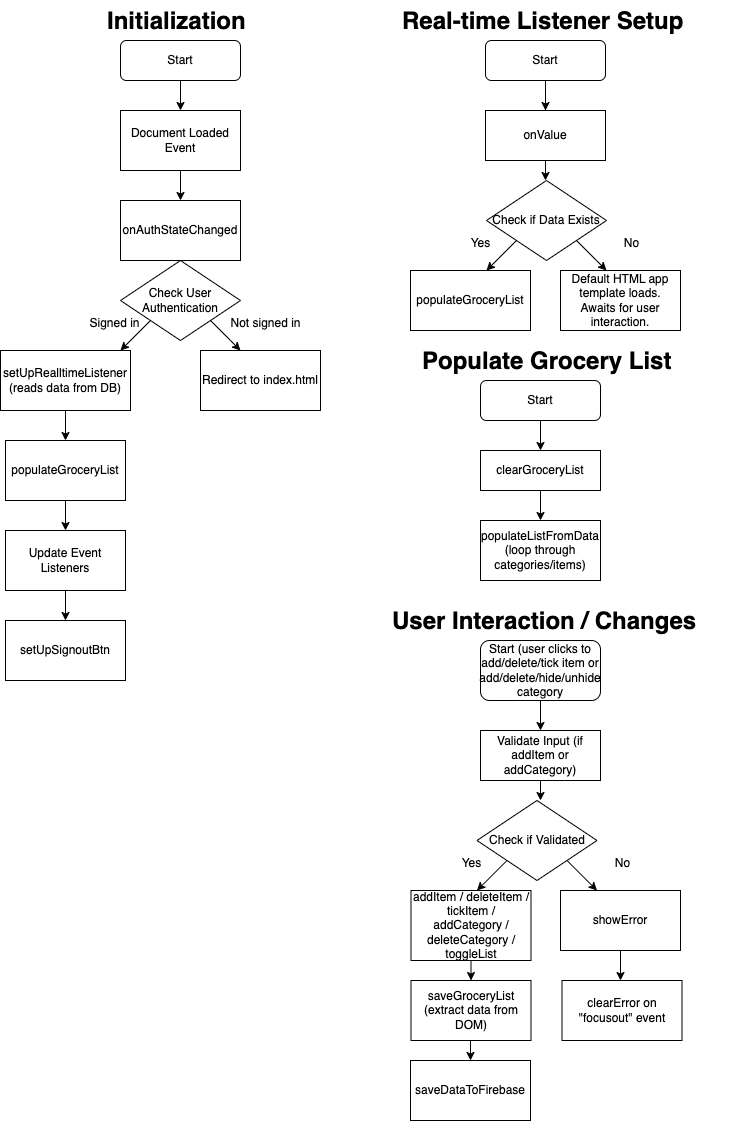

The diagram above was exported from draw.io. Its source (the exported page's mxGraphModel, read from the mxfile embedded in the PNG):
<mxGraphModel dx="1141" dy="728" grid="1" gridSize="10" guides="1" tooltips="1" connect="1" arrows="1" fold="1" page="1" pageScale="1" pageWidth="827" pageHeight="1169" math="0" shadow="0">
  <root>
    <mxCell id="WIyWlLk6GJQsqaUBKTNV-0" />
    <mxCell id="WIyWlLk6GJQsqaUBKTNV-1" parent="WIyWlLk6GJQsqaUBKTNV-0" />
    <mxCell id="WIyWlLk6GJQsqaUBKTNV-3" value="Start" style="rounded=1;whiteSpace=wrap;html=1;fontSize=12;glass=0;strokeWidth=1;shadow=0;" parent="WIyWlLk6GJQsqaUBKTNV-1" vertex="1">
      <mxGeometry x="160" y="40" width="120" height="40" as="geometry" />
    </mxCell>
    <mxCell id="eaMKi5AUUHaA2w6sGVUq-1" value="Document Loaded Event" style="rounded=0;whiteSpace=wrap;html=1;" parent="WIyWlLk6GJQsqaUBKTNV-1" vertex="1">
      <mxGeometry x="160" y="110" width="120" height="60" as="geometry" />
    </mxCell>
    <mxCell id="eaMKi5AUUHaA2w6sGVUq-2" value="" style="endArrow=classic;html=1;rounded=0;exitX=0.5;exitY=1;exitDx=0;exitDy=0;" parent="WIyWlLk6GJQsqaUBKTNV-1" source="eaMKi5AUUHaA2w6sGVUq-1" edge="1">
      <mxGeometry width="50" height="50" relative="1" as="geometry">
        <mxPoint x="200" y="250" as="sourcePoint" />
        <mxPoint x="220" y="200" as="targetPoint" />
      </mxGeometry>
    </mxCell>
    <mxCell id="eaMKi5AUUHaA2w6sGVUq-3" value="" style="endArrow=classic;html=1;rounded=0;exitX=0.5;exitY=1;exitDx=0;exitDy=0;" parent="WIyWlLk6GJQsqaUBKTNV-1" source="WIyWlLk6GJQsqaUBKTNV-3" edge="1">
      <mxGeometry width="50" height="50" relative="1" as="geometry">
        <mxPoint x="230" y="100" as="sourcePoint" />
        <mxPoint x="220" y="110" as="targetPoint" />
      </mxGeometry>
    </mxCell>
    <mxCell id="eaMKi5AUUHaA2w6sGVUq-5" value="Check User Authentication" style="rhombus;whiteSpace=wrap;html=1;" parent="WIyWlLk6GJQsqaUBKTNV-1" vertex="1">
      <mxGeometry x="160" y="260" width="120" height="80" as="geometry" />
    </mxCell>
    <mxCell id="eaMKi5AUUHaA2w6sGVUq-7" value="onAuthStateChanged" style="rounded=0;whiteSpace=wrap;html=1;" parent="WIyWlLk6GJQsqaUBKTNV-1" vertex="1">
      <mxGeometry x="160" y="200" width="120" height="60" as="geometry" />
    </mxCell>
    <mxCell id="eaMKi5AUUHaA2w6sGVUq-8" value="" style="endArrow=classic;html=1;rounded=0;exitX=1;exitY=1;exitDx=0;exitDy=0;" parent="WIyWlLk6GJQsqaUBKTNV-1" source="eaMKi5AUUHaA2w6sGVUq-5" edge="1">
      <mxGeometry width="50" height="50" relative="1" as="geometry">
        <mxPoint x="250" y="330" as="sourcePoint" />
        <mxPoint x="280" y="350" as="targetPoint" />
        <Array as="points">
          <mxPoint x="270" y="340" />
        </Array>
      </mxGeometry>
    </mxCell>
    <mxCell id="eaMKi5AUUHaA2w6sGVUq-10" value="" style="endArrow=classic;html=1;rounded=0;exitX=0;exitY=1;exitDx=0;exitDy=0;" parent="WIyWlLk6GJQsqaUBKTNV-1" source="eaMKi5AUUHaA2w6sGVUq-5" edge="1">
      <mxGeometry width="50" height="50" relative="1" as="geometry">
        <mxPoint x="120" y="400" as="sourcePoint" />
        <mxPoint x="160" y="350" as="targetPoint" />
      </mxGeometry>
    </mxCell>
    <mxCell id="eaMKi5AUUHaA2w6sGVUq-11" value="Signed in" style="text;html=1;align=center;verticalAlign=middle;resizable=0;points=[];autosize=1;strokeColor=none;fillColor=none;" parent="WIyWlLk6GJQsqaUBKTNV-1" vertex="1">
      <mxGeometry x="119" y="308" width="70" height="30" as="geometry" />
    </mxCell>
    <mxCell id="eaMKi5AUUHaA2w6sGVUq-12" value="Not signed in" style="text;html=1;align=center;verticalAlign=middle;resizable=0;points=[];autosize=1;strokeColor=none;fillColor=none;" parent="WIyWlLk6GJQsqaUBKTNV-1" vertex="1">
      <mxGeometry x="260" y="308" width="90" height="30" as="geometry" />
    </mxCell>
    <mxCell id="eaMKi5AUUHaA2w6sGVUq-13" value="setUpRealltimeListener (reads data from DB)" style="rounded=0;whiteSpace=wrap;html=1;" parent="WIyWlLk6GJQsqaUBKTNV-1" vertex="1">
      <mxGeometry x="40" y="350" width="130" height="60" as="geometry" />
    </mxCell>
    <mxCell id="eaMKi5AUUHaA2w6sGVUq-14" value="" style="endArrow=classic;html=1;rounded=0;exitX=0.5;exitY=1;exitDx=0;exitDy=0;" parent="WIyWlLk6GJQsqaUBKTNV-1" source="eaMKi5AUUHaA2w6sGVUq-13" edge="1">
      <mxGeometry width="50" height="50" relative="1" as="geometry">
        <mxPoint x="110" y="500" as="sourcePoint" />
        <mxPoint x="105" y="440" as="targetPoint" />
      </mxGeometry>
    </mxCell>
    <mxCell id="eaMKi5AUUHaA2w6sGVUq-15" value="populateGroceryList" style="rounded=0;whiteSpace=wrap;html=1;" parent="WIyWlLk6GJQsqaUBKTNV-1" vertex="1">
      <mxGeometry x="45" y="440" width="120" height="60" as="geometry" />
    </mxCell>
    <mxCell id="eaMKi5AUUHaA2w6sGVUq-16" value="Redirect to index.html" style="rounded=0;whiteSpace=wrap;html=1;" parent="WIyWlLk6GJQsqaUBKTNV-1" vertex="1">
      <mxGeometry x="240" y="350" width="120" height="60" as="geometry" />
    </mxCell>
    <mxCell id="eaMKi5AUUHaA2w6sGVUq-18" value="" style="endArrow=classic;html=1;rounded=0;exitX=0.5;exitY=1;exitDx=0;exitDy=0;" parent="WIyWlLk6GJQsqaUBKTNV-1" source="eaMKi5AUUHaA2w6sGVUq-15" edge="1">
      <mxGeometry width="50" height="50" relative="1" as="geometry">
        <mxPoint x="160" y="580" as="sourcePoint" />
        <mxPoint x="105" y="530" as="targetPoint" />
      </mxGeometry>
    </mxCell>
    <mxCell id="eaMKi5AUUHaA2w6sGVUq-19" value="Update Event Listeners" style="rounded=0;whiteSpace=wrap;html=1;" parent="WIyWlLk6GJQsqaUBKTNV-1" vertex="1">
      <mxGeometry x="45" y="530" width="120" height="60" as="geometry" />
    </mxCell>
    <mxCell id="eaMKi5AUUHaA2w6sGVUq-22" value="setUpSignoutBtn" style="rounded=0;whiteSpace=wrap;html=1;" parent="WIyWlLk6GJQsqaUBKTNV-1" vertex="1">
      <mxGeometry x="45" y="620" width="120" height="60" as="geometry" />
    </mxCell>
    <mxCell id="eaMKi5AUUHaA2w6sGVUq-24" value="" style="endArrow=classic;html=1;rounded=0;exitX=0.5;exitY=1;exitDx=0;exitDy=0;entryX=0.5;entryY=0;entryDx=0;entryDy=0;" parent="WIyWlLk6GJQsqaUBKTNV-1" source="eaMKi5AUUHaA2w6sGVUq-19" target="eaMKi5AUUHaA2w6sGVUq-22" edge="1">
      <mxGeometry width="50" height="50" relative="1" as="geometry">
        <mxPoint x="110" y="610" as="sourcePoint" />
        <mxPoint x="160" y="560" as="targetPoint" />
      </mxGeometry>
    </mxCell>
    <mxCell id="eaMKi5AUUHaA2w6sGVUq-25" value="&lt;h1 style=&quot;margin-top: 0px;&quot;&gt;&lt;span style=&quot;background-color: initial;&quot;&gt;Initialization&lt;/span&gt;&lt;br&gt;&lt;/h1&gt;" style="text;html=1;whiteSpace=wrap;overflow=hidden;rounded=0;" parent="WIyWlLk6GJQsqaUBKTNV-1" vertex="1">
      <mxGeometry x="145" width="150" height="40" as="geometry" />
    </mxCell>
    <mxCell id="oA73YYiRGcCBcdXn7vYd-9" value="" style="edgeStyle=orthogonalEdgeStyle;rounded=0;orthogonalLoop=1;jettySize=auto;html=1;" edge="1" parent="WIyWlLk6GJQsqaUBKTNV-1" source="eaMKi5AUUHaA2w6sGVUq-26">
      <mxGeometry relative="1" as="geometry">
        <mxPoint x="585" y="160" as="targetPoint" />
      </mxGeometry>
    </mxCell>
    <mxCell id="eaMKi5AUUHaA2w6sGVUq-26" value="Start" style="rounded=1;whiteSpace=wrap;html=1;" parent="WIyWlLk6GJQsqaUBKTNV-1" vertex="1">
      <mxGeometry x="525" y="40" width="120" height="40" as="geometry" />
    </mxCell>
    <mxCell id="eaMKi5AUUHaA2w6sGVUq-27" value="" style="endArrow=classic;html=1;rounded=0;" parent="WIyWlLk6GJQsqaUBKTNV-1" edge="1">
      <mxGeometry width="50" height="50" relative="1" as="geometry">
        <mxPoint x="585" y="80" as="sourcePoint" />
        <mxPoint x="585" y="110" as="targetPoint" />
      </mxGeometry>
    </mxCell>
    <mxCell id="eaMKi5AUUHaA2w6sGVUq-28" value="onValue" style="rounded=0;whiteSpace=wrap;html=1;" parent="WIyWlLk6GJQsqaUBKTNV-1" vertex="1">
      <mxGeometry x="525" y="110" width="120" height="50" as="geometry" />
    </mxCell>
    <mxCell id="eaMKi5AUUHaA2w6sGVUq-29" value="" style="endArrow=classic;html=1;rounded=0;" parent="WIyWlLk6GJQsqaUBKTNV-1" edge="1">
      <mxGeometry width="50" height="50" relative="1" as="geometry">
        <mxPoint x="585" y="160" as="sourcePoint" />
        <mxPoint x="585" y="180" as="targetPoint" />
      </mxGeometry>
    </mxCell>
    <mxCell id="eaMKi5AUUHaA2w6sGVUq-31" value="Check if Data Exists" style="rhombus;whiteSpace=wrap;html=1;" parent="WIyWlLk6GJQsqaUBKTNV-1" vertex="1">
      <mxGeometry x="526" y="180" width="120" height="80" as="geometry" />
    </mxCell>
    <mxCell id="eaMKi5AUUHaA2w6sGVUq-32" value="" style="endArrow=classic;html=1;rounded=0;exitX=1;exitY=1;exitDx=0;exitDy=0;" parent="WIyWlLk6GJQsqaUBKTNV-1" source="eaMKi5AUUHaA2w6sGVUq-31" edge="1">
      <mxGeometry width="50" height="50" relative="1" as="geometry">
        <mxPoint x="616" y="250" as="sourcePoint" />
        <mxPoint x="646" y="270" as="targetPoint" />
        <Array as="points">
          <mxPoint x="636" y="260" />
        </Array>
      </mxGeometry>
    </mxCell>
    <mxCell id="eaMKi5AUUHaA2w6sGVUq-33" value="" style="endArrow=classic;html=1;rounded=0;exitX=0;exitY=1;exitDx=0;exitDy=0;" parent="WIyWlLk6GJQsqaUBKTNV-1" source="eaMKi5AUUHaA2w6sGVUq-31" edge="1">
      <mxGeometry width="50" height="50" relative="1" as="geometry">
        <mxPoint x="486" y="320" as="sourcePoint" />
        <mxPoint x="526" y="270" as="targetPoint" />
      </mxGeometry>
    </mxCell>
    <mxCell id="eaMKi5AUUHaA2w6sGVUq-34" value="Yes" style="text;html=1;align=center;verticalAlign=middle;resizable=0;points=[];autosize=1;strokeColor=none;fillColor=none;" parent="WIyWlLk6GJQsqaUBKTNV-1" vertex="1">
      <mxGeometry x="500" y="228" width="40" height="30" as="geometry" />
    </mxCell>
    <mxCell id="eaMKi5AUUHaA2w6sGVUq-35" value="No" style="text;html=1;align=center;verticalAlign=middle;resizable=0;points=[];autosize=1;strokeColor=none;fillColor=none;" parent="WIyWlLk6GJQsqaUBKTNV-1" vertex="1">
      <mxGeometry x="651" y="228" width="40" height="30" as="geometry" />
    </mxCell>
    <mxCell id="oA73YYiRGcCBcdXn7vYd-0" value="populateGroceryList" style="rounded=0;whiteSpace=wrap;html=1;" vertex="1" parent="WIyWlLk6GJQsqaUBKTNV-1">
      <mxGeometry x="450" y="270" width="120" height="60" as="geometry" />
    </mxCell>
    <mxCell id="oA73YYiRGcCBcdXn7vYd-1" value="Default HTML app template loads. Awaits for user interaction." style="rounded=0;whiteSpace=wrap;html=1;" vertex="1" parent="WIyWlLk6GJQsqaUBKTNV-1">
      <mxGeometry x="600" y="270" width="120" height="60" as="geometry" />
    </mxCell>
    <mxCell id="oA73YYiRGcCBcdXn7vYd-4" value="&lt;h1 style=&quot;margin-top: 0px;&quot;&gt;Real-time Listener Setup&lt;/h1&gt;" style="text;html=1;whiteSpace=wrap;overflow=hidden;rounded=0;" vertex="1" parent="WIyWlLk6GJQsqaUBKTNV-1">
      <mxGeometry x="440" width="330" height="40" as="geometry" />
    </mxCell>
    <mxCell id="oA73YYiRGcCBcdXn7vYd-6" value="&lt;h1 style=&quot;margin-top: 0px;&quot;&gt;&lt;span style=&quot;background-color: initial;&quot;&gt;Populate Grocery List&lt;/span&gt;&lt;br&gt;&lt;/h1&gt;" style="text;html=1;whiteSpace=wrap;overflow=hidden;rounded=0;" vertex="1" parent="WIyWlLk6GJQsqaUBKTNV-1">
      <mxGeometry x="460" y="340" width="270" height="40" as="geometry" />
    </mxCell>
    <mxCell id="oA73YYiRGcCBcdXn7vYd-10" value="Start" style="rounded=1;whiteSpace=wrap;html=1;" vertex="1" parent="WIyWlLk6GJQsqaUBKTNV-1">
      <mxGeometry x="520" y="380" width="120" height="40" as="geometry" />
    </mxCell>
    <mxCell id="oA73YYiRGcCBcdXn7vYd-11" value="" style="endArrow=classic;html=1;rounded=0;" edge="1" parent="WIyWlLk6GJQsqaUBKTNV-1">
      <mxGeometry width="50" height="50" relative="1" as="geometry">
        <mxPoint x="580" y="420" as="sourcePoint" />
        <mxPoint x="580" y="450" as="targetPoint" />
      </mxGeometry>
    </mxCell>
    <mxCell id="oA73YYiRGcCBcdXn7vYd-12" value="clearGroceryList" style="rounded=0;whiteSpace=wrap;html=1;" vertex="1" parent="WIyWlLk6GJQsqaUBKTNV-1">
      <mxGeometry x="520" y="450" width="120" height="40" as="geometry" />
    </mxCell>
    <mxCell id="oA73YYiRGcCBcdXn7vYd-13" value="" style="endArrow=classic;html=1;rounded=0;exitX=0.5;exitY=1;exitDx=0;exitDy=0;" edge="1" parent="WIyWlLk6GJQsqaUBKTNV-1" source="oA73YYiRGcCBcdXn7vYd-12">
      <mxGeometry width="50" height="50" relative="1" as="geometry">
        <mxPoint x="570" y="520" as="sourcePoint" />
        <mxPoint x="580" y="520" as="targetPoint" />
      </mxGeometry>
    </mxCell>
    <mxCell id="oA73YYiRGcCBcdXn7vYd-14" value="populateListFromData (loop through categories/items)" style="rounded=0;whiteSpace=wrap;html=1;" vertex="1" parent="WIyWlLk6GJQsqaUBKTNV-1">
      <mxGeometry x="520" y="520" width="120" height="60" as="geometry" />
    </mxCell>
    <mxCell id="oA73YYiRGcCBcdXn7vYd-15" value="&lt;h1 style=&quot;margin-top: 0px;&quot;&gt;User Interaction / Changes&lt;/h1&gt;" style="text;html=1;whiteSpace=wrap;overflow=hidden;rounded=0;" vertex="1" parent="WIyWlLk6GJQsqaUBKTNV-1">
      <mxGeometry x="430" y="600" width="330" height="40" as="geometry" />
    </mxCell>
    <mxCell id="oA73YYiRGcCBcdXn7vYd-16" value="Start (user clicks to add/delete/tick item or add/delete/hide/unhide category" style="rounded=1;whiteSpace=wrap;html=1;" vertex="1" parent="WIyWlLk6GJQsqaUBKTNV-1">
      <mxGeometry x="520" y="640" width="120" height="60" as="geometry" />
    </mxCell>
    <mxCell id="oA73YYiRGcCBcdXn7vYd-18" value="" style="endArrow=classic;html=1;rounded=0;exitX=0.5;exitY=1;exitDx=0;exitDy=0;" edge="1" parent="WIyWlLk6GJQsqaUBKTNV-1" source="oA73YYiRGcCBcdXn7vYd-16">
      <mxGeometry width="50" height="50" relative="1" as="geometry">
        <mxPoint x="580" y="750" as="sourcePoint" />
        <mxPoint x="580" y="730" as="targetPoint" />
      </mxGeometry>
    </mxCell>
    <mxCell id="oA73YYiRGcCBcdXn7vYd-19" value="Validate Input (if addItem or addCategory)" style="rounded=0;whiteSpace=wrap;html=1;" vertex="1" parent="WIyWlLk6GJQsqaUBKTNV-1">
      <mxGeometry x="520" y="730" width="120" height="50" as="geometry" />
    </mxCell>
    <mxCell id="oA73YYiRGcCBcdXn7vYd-20" value="addItem / deleteItem / tickItem / addCategory / deleteCategory / toggleList" style="rounded=0;whiteSpace=wrap;html=1;" vertex="1" parent="WIyWlLk6GJQsqaUBKTNV-1">
      <mxGeometry x="450.5" y="890" width="120" height="70" as="geometry" />
    </mxCell>
    <mxCell id="oA73YYiRGcCBcdXn7vYd-21" value="" style="endArrow=classic;html=1;rounded=0;" edge="1" parent="WIyWlLk6GJQsqaUBKTNV-1">
      <mxGeometry width="50" height="50" relative="1" as="geometry">
        <mxPoint x="580" y="780" as="sourcePoint" />
        <mxPoint x="580" y="800" as="targetPoint" />
      </mxGeometry>
    </mxCell>
    <mxCell id="oA73YYiRGcCBcdXn7vYd-22" value="" style="endArrow=classic;html=1;rounded=0;" edge="1" parent="WIyWlLk6GJQsqaUBKTNV-1">
      <mxGeometry width="50" height="50" relative="1" as="geometry">
        <mxPoint x="510.5" y="960" as="sourcePoint" />
        <mxPoint x="510.5" y="980" as="targetPoint" />
      </mxGeometry>
    </mxCell>
    <mxCell id="oA73YYiRGcCBcdXn7vYd-23" value="saveGroceryList (extract data from DOM)" style="rounded=0;whiteSpace=wrap;html=1;" vertex="1" parent="WIyWlLk6GJQsqaUBKTNV-1">
      <mxGeometry x="450.5" y="980" width="120" height="60" as="geometry" />
    </mxCell>
    <mxCell id="oA73YYiRGcCBcdXn7vYd-25" value="Check if Validated" style="rhombus;whiteSpace=wrap;html=1;" vertex="1" parent="WIyWlLk6GJQsqaUBKTNV-1">
      <mxGeometry x="516.5" y="800" width="120" height="80" as="geometry" />
    </mxCell>
    <mxCell id="oA73YYiRGcCBcdXn7vYd-26" value="" style="endArrow=classic;html=1;rounded=0;exitX=1;exitY=1;exitDx=0;exitDy=0;" edge="1" parent="WIyWlLk6GJQsqaUBKTNV-1" source="oA73YYiRGcCBcdXn7vYd-25">
      <mxGeometry width="50" height="50" relative="1" as="geometry">
        <mxPoint x="606.5" y="870" as="sourcePoint" />
        <mxPoint x="636.5" y="890" as="targetPoint" />
        <Array as="points">
          <mxPoint x="626.5" y="880" />
        </Array>
      </mxGeometry>
    </mxCell>
    <mxCell id="oA73YYiRGcCBcdXn7vYd-27" value="" style="endArrow=classic;html=1;rounded=0;exitX=0;exitY=1;exitDx=0;exitDy=0;" edge="1" parent="WIyWlLk6GJQsqaUBKTNV-1" source="oA73YYiRGcCBcdXn7vYd-25">
      <mxGeometry width="50" height="50" relative="1" as="geometry">
        <mxPoint x="476.5" y="940" as="sourcePoint" />
        <mxPoint x="516.5" y="890" as="targetPoint" />
      </mxGeometry>
    </mxCell>
    <mxCell id="oA73YYiRGcCBcdXn7vYd-28" value="Yes" style="text;html=1;align=center;verticalAlign=middle;resizable=0;points=[];autosize=1;strokeColor=none;fillColor=none;" vertex="1" parent="WIyWlLk6GJQsqaUBKTNV-1">
      <mxGeometry x="490.5" y="848" width="40" height="30" as="geometry" />
    </mxCell>
    <mxCell id="oA73YYiRGcCBcdXn7vYd-29" value="No" style="text;html=1;align=center;verticalAlign=middle;resizable=0;points=[];autosize=1;strokeColor=none;fillColor=none;" vertex="1" parent="WIyWlLk6GJQsqaUBKTNV-1">
      <mxGeometry x="641.5" y="848" width="40" height="30" as="geometry" />
    </mxCell>
    <mxCell id="oA73YYiRGcCBcdXn7vYd-30" value="showError" style="rounded=0;whiteSpace=wrap;html=1;" vertex="1" parent="WIyWlLk6GJQsqaUBKTNV-1">
      <mxGeometry x="600" y="890" width="120" height="60" as="geometry" />
    </mxCell>
    <mxCell id="oA73YYiRGcCBcdXn7vYd-32" value="" style="endArrow=classic;html=1;rounded=0;" edge="1" parent="WIyWlLk6GJQsqaUBKTNV-1">
      <mxGeometry width="50" height="50" relative="1" as="geometry">
        <mxPoint x="660" y="950" as="sourcePoint" />
        <mxPoint x="660" y="980" as="targetPoint" />
      </mxGeometry>
    </mxCell>
    <mxCell id="oA73YYiRGcCBcdXn7vYd-33" value="clearError on &quot;focusout&quot; event" style="rounded=0;whiteSpace=wrap;html=1;" vertex="1" parent="WIyWlLk6GJQsqaUBKTNV-1">
      <mxGeometry x="601.5" y="980" width="120" height="60" as="geometry" />
    </mxCell>
    <mxCell id="oA73YYiRGcCBcdXn7vYd-34" value="" style="endArrow=classic;html=1;rounded=0;" edge="1" parent="WIyWlLk6GJQsqaUBKTNV-1">
      <mxGeometry width="50" height="50" relative="1" as="geometry">
        <mxPoint x="510" y="1040" as="sourcePoint" />
        <mxPoint x="510" y="1060" as="targetPoint" />
      </mxGeometry>
    </mxCell>
    <mxCell id="oA73YYiRGcCBcdXn7vYd-35" value="saveDataToFirebase" style="rounded=0;whiteSpace=wrap;html=1;" vertex="1" parent="WIyWlLk6GJQsqaUBKTNV-1">
      <mxGeometry x="450" y="1060" width="120" height="60" as="geometry" />
    </mxCell>
  </root>
</mxGraphModel>